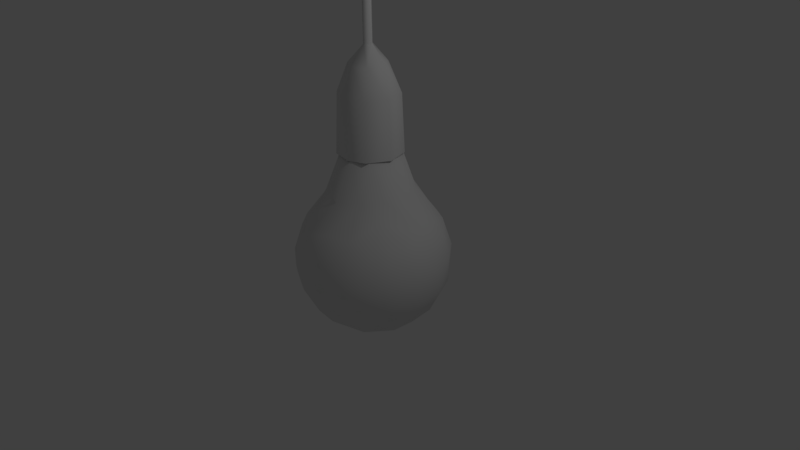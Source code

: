 # Source: LampSimple.blend  (saved by Blender 2.77.0; exported with 4.5.12 LTS)
import bpy
from mathutils import Matrix  # noqa: F401  (used for matrix-valued properties, if any)

bpy.ops.wm.read_factory_settings(use_empty=True)
scene = bpy.context.scene
scene.name = 'Scene'

# ---- collections
col_collection_1 = bpy.data.collections.new('Collection 1'); scene.collection.children.link(col_collection_1)

# ---- materials (node trees are filled in below, after node groups)
mat_lamp = bpy.data.materials.new('Lamp')
mat_lamp.alpha_threshold = 0.0
mat_lamp.use_transparent_shadow = False
mat_lamp.roughness = 0.5
mat_lamp.line_color = (0.0, 0.0, 0.0, 1.0)
mat_support = bpy.data.materials.new('Support')
mat_support.alpha_threshold = 0.0
mat_support.use_transparent_shadow = False
mat_support.roughness = 0.5
mat_cable = bpy.data.materials.new('Cable')
mat_cable.alpha_threshold = 0.0
mat_cable.use_transparent_shadow = False
mat_cable.roughness = 0.5

# ---- material node trees

# ---- world
world_world = bpy.data.worlds.new('World'); scene.world = world_world
world_world.color = (0.05088, 0.05088, 0.05088)
world_world.use_sun_shadow = False
world_world.sun_shadow_jitter_overblur = 0.0
world_world.cycles.sampling_method = 'MANUAL'

# ---- cameras
cam_camera = bpy.data.cameras.new('Camera')
cam_camera.clip_end = 100.0
cam_camera.lens = 35.0
cam_camera.sensor_width = 32.0
cam_camera.sensor_height = 18.0
cam_camera.ortho_scale = 7.314
cam_camera.dof.focus_distance = 0.0
cam_camera.dof.aperture_fstop = 128.0

# ---- lights
light_lamp = bpy.data.lights.new('Lamp', 'POINT')
light_lamp.transmission_factor = 0.0
light_lamp.cutoff_distance = 30.0
light_lamp.energy = 100.0
light_lamp.shadow_buffer_clip_start = 1.001
light_lamp.shadow_soft_size = 0.1
light_lamp.shadow_maximum_resolution = 0.006
light_lamp.use_absolute_resolution = True

# ---- meshes
me_cube = bpy.data.meshes.new('Cube')
me_cube.from_pydata([(-0.9808, 0.0, 0.1951), (-0.9239, 0.0, 0.3827), (-0.8315, 0.0, 0.5556), (-0.7071, 0.0, 0.7071), (-0.5556, 0.0, 0.9409), (-0.3827, 0.0, 1.433), (-0.1951, 0.0, 1.737), (-1.0, 0.0, 7.55e-08), (-0.9808, 0.0, -0.1951), (-0.9239, 0.0, -0.3827), (-0.8315, 0.0, -0.5556), (-0.7071, 0.0, -0.7071), (-0.5556, 0.0, -0.8315), (-0.3827, 0.0, -0.9239), (-0.1951, 0.0, -0.9808), (-0.9619, 0.1913, 0.1951), (-0.9061, 0.1802, 0.3827), (-0.8155, 0.1622, 0.5556), (-0.6935, 0.1379, 0.7071), (-0.5449, 0.1084, 0.9409), (-0.3753, 0.07466, 1.433), (-0.1913, 0.03806, 1.737), (-0.9808, 0.1951, 7.55e-08), (-0.9619, 0.1913, -0.1951), (-0.9061, 0.1802, -0.3827), (-0.8155, 0.1622, -0.5556), (-0.6935, 0.1379, -0.7071), (-0.5449, 0.1084, -0.8315), (-0.3753, 0.07466, -0.9239), (-0.1913, 0.03806, -0.9808), (-0.9061, 0.3753, 0.1951), (-0.8536, 0.3536, 0.3827), (-0.7682, 0.3182, 0.5556), (-0.6533, 0.2706, 0.7071), (-0.5133, 0.2126, 0.9409), (-0.3536, 0.1464, 1.433), (-0.1802, 0.07466, 1.737), (-0.9239, 0.3827, 7.55e-08), (-0.9061, 0.3753, -0.1951), (-0.8536, 0.3536, -0.3827), (-0.7682, 0.3182, -0.5556), (-0.6533, 0.2706, -0.7071), (-0.5133, 0.2126, -0.8315), (-0.3536, 0.1464, -0.9239), (-0.1802, 0.07466, -0.9808), (-0.8155, 0.5449, 0.1951), (-0.7682, 0.5133, 0.3827), (-0.6913, 0.4619, 0.5556), (-0.5879, 0.3928, 0.7071), (-0.4619, 0.3087, 0.9409), (-0.3182, 0.2126, 1.433), (-0.1622, 0.1084, 1.737), (-0.8315, 0.5556, 7.55e-08), (-0.8155, 0.5449, -0.1951), (-0.7682, 0.5133, -0.3827), (-0.6913, 0.4619, -0.5556), (-0.5879, 0.3928, -0.7071), (-0.4619, 0.3087, -0.8315), (-0.3182, 0.2126, -0.9239), (-0.1622, 0.1084, -0.9808), (-0.6935, 0.6935, 0.1951), (-0.6533, 0.6533, 0.3827), (-0.5879, 0.5879, 0.5556), (-0.5, 0.5, 0.7071), (-0.3928, 0.3928, 0.9409), (-0.2706, 0.2706, 1.433), (-0.1379, 0.1379, 1.737), (-0.7071, 0.7071, 7.55e-08), (-0.6935, 0.6935, -0.1951), (-0.6533, 0.6533, -0.3827), (-0.5879, 0.5879, -0.5556), (-0.5, 0.5, -0.7071), (-0.3928, 0.3928, -0.8315), (-0.2706, 0.2706, -0.9239), (-0.1379, 0.1379, -0.9808), (-0.5449, 0.8155, 0.1951), (-0.5133, 0.7682, 0.3827), (-0.4619, 0.6913, 0.5556), (-0.3928, 0.5879, 0.7071), (-0.3087, 0.4619, 0.9409), (-0.2126, 0.3182, 1.433), (-0.1084, 0.1622, 1.737), (-0.5556, 0.8315, 7.55e-08), (-0.5449, 0.8155, -0.1951), (-0.5133, 0.7682, -0.3827), (-0.4619, 0.6913, -0.5556), (-0.3928, 0.5879, -0.7071), (-0.3087, 0.4619, -0.8315), (-0.2126, 0.3182, -0.9239), (-0.1084, 0.1622, -0.9808), (-0.3753, 0.9061, 0.1951), (-0.3536, 0.8536, 0.3827), (-0.3182, 0.7682, 0.5556), (-0.2706, 0.6533, 0.7071), (-0.2126, 0.5133, 0.9409), (-0.1464, 0.3536, 1.433), (-0.07466, 0.1802, 1.737), (-0.3827, 0.9239, 7.55e-08), (-0.3753, 0.9061, -0.1951), (-0.3536, 0.8536, -0.3827), (-0.3182, 0.7682, -0.5556), (-0.2706, 0.6533, -0.7071), (-0.2126, 0.5133, -0.8315), (-0.1464, 0.3536, -0.9239), (-0.07466, 0.1802, -0.9808), (-0.1913, 0.9619, 0.1951), (-0.1802, 0.9061, 0.3827), (-0.1622, 0.8155, 0.5556), (-0.1379, 0.6935, 0.7071), (-0.1084, 0.5449, 0.9409), (-0.07466, 0.3753, 1.433), (-0.03806, 0.1913, 1.737), (-0.1951, 0.9808, 7.55e-08), (-0.1913, 0.9619, -0.1951), (-0.1802, 0.9061, -0.3827), (-0.1622, 0.8155, -0.5556), (-0.1379, 0.6935, -0.7071), (-0.1084, 0.5449, -0.8315), (-0.07466, 0.3753, -0.9239), (-0.03806, 0.1913, -0.9808), (3.937e-07, 0.9808, 0.1951), (2.745e-07, 0.9239, 0.3827), (3.341e-07, 0.8315, 0.5556), (3.192e-07, 0.7071, 0.7071), (3.117e-07, 0.5556, 0.9409), (3.192e-07, 0.3827, 1.433), (3.266e-07, 0.1951, 1.737), (3.788e-07, 1.0, 7.55e-08), (3.937e-07, 0.9808, -0.1951), (2.298e-07, 0.9239, -0.3827), (3.341e-07, 0.8315, -0.5556), (3.192e-07, 0.7071, -0.7071), (3.415e-07, 0.5556, -0.8315), (3.043e-07, 0.3827, -0.9239), (3.08e-07, 0.1951, -0.9808), (0.1913, 0.9619, 0.1951), (0.1802, 0.9061, 0.3827), (0.1622, 0.8155, 0.5556), (0.138, 0.6935, 0.7071), (0.1084, 0.5449, 0.9409), (0.07466, 0.3753, 1.433), (0.03806, 0.1913, 1.737), (0.1951, 0.9808, 7.55e-08), (0.1913, 0.9619, -0.1951), (0.1802, 0.9061, -0.3827), (0.1622, 0.8155, -0.5556), (0.138, 0.6935, -0.7071), (0.1084, 0.5449, -0.8315), (0.07466, 0.3753, -0.9239), (0.03806, 0.1913, -0.9808), (0.3753, 0.9061, 0.1951), (0.3536, 0.8536, 0.3827), (0.3182, 0.7682, 0.5556), (0.2706, 0.6533, 0.7071), (0.2126, 0.5133, 0.9409), (0.1464, 0.3536, 1.433), (0.07466, 0.1802, 1.737), (0.3827, 0.9239, 7.55e-08), (0.3753, 0.9061, -0.1951), (0.3536, 0.8536, -0.3827), (0.3182, 0.7682, -0.5556), (0.2706, 0.6533, -0.7071), (0.2126, 0.5133, -0.8315), (0.1464, 0.3536, -0.9239), (0.07466, 0.1802, -0.9808), (0.5449, 0.8155, 0.1951), (0.5133, 0.7682, 0.3827), (0.4619, 0.6913, 0.5556), (0.3928, 0.5879, 0.7071), (0.3087, 0.4619, 0.9409), (0.2126, 0.3182, 1.433), (0.1084, 0.1622, 1.737), (0.5556, 0.8315, 7.55e-08), (0.5449, 0.8155, -0.1951), (0.5133, 0.7682, -0.3827), (0.4619, 0.6913, -0.5556), (0.3928, 0.5879, -0.7071), (0.3087, 0.4619, -0.8315), (0.2126, 0.3182, -0.9239), (0.1084, 0.1622, -0.9808), (0.6935, 0.6935, 0.1951), (0.6533, 0.6533, 0.3827), (0.5879, 0.5879, 0.5556), (0.5, 0.5, 0.7071), (0.3928, 0.3928, 0.9409), (0.2706, 0.2706, 1.433), (0.138, 0.1379, 1.737), (0.7071, 0.7071, 7.55e-08), (0.6935, 0.6935, -0.1951), (0.6533, 0.6533, -0.3827), (0.5879, 0.5879, -0.5556), (0.5, 0.5, -0.7071), (0.3928, 0.3928, -0.8315), (0.2706, 0.2706, -0.9239), (0.138, 0.1379, -0.9808), (0.8155, 0.5449, 0.1951), (0.7682, 0.5133, 0.3827), (0.6913, 0.4619, 0.5556), (0.5879, 0.3928, 0.7071), (0.4619, 0.3087, 0.9409), (0.3182, 0.2126, 1.433), (0.1622, 0.1084, 1.737), (0.8315, 0.5556, 7.55e-08), (0.8155, 0.5449, -0.1951), (0.7682, 0.5133, -0.3827), (0.6913, 0.4619, -0.5556), (0.5879, 0.3928, -0.7071), (0.4619, 0.3087, -0.8315), (0.3182, 0.2126, -0.9239), (0.1622, 0.1084, -0.9808), (0.9061, 0.3753, 0.1951), (0.8536, 0.3536, 0.3827), (0.7682, 0.3182, 0.5556), (0.6533, 0.2706, 0.7071), (0.5133, 0.2126, 0.9409), (0.3536, 0.1464, 1.433), (0.1802, 0.07466, 1.737), (0.9239, 0.3827, 7.55e-08), (0.9061, 0.3753, -0.1951), (0.8536, 0.3536, -0.3827), (0.7682, 0.3182, -0.5556), (0.6533, 0.2706, -0.7071), (0.5133, 0.2126, -0.8315), (0.3536, 0.1464, -0.9239), (0.1802, 0.07466, -0.9808), (0.9619, 0.1913, 0.1951), (0.9061, 0.1802, 0.3827), (0.8155, 0.1622, 0.5556), (0.6935, 0.1379, 0.7071), (0.5449, 0.1084, 0.9409), (0.3753, 0.07466, 1.433), (0.1913, 0.03806, 1.737), (0.9808, 0.1951, 7.55e-08), (0.9619, 0.1913, -0.1951), (0.9061, 0.1802, -0.3827), (0.8155, 0.1622, -0.5556), (0.6935, 0.1379, -0.7071), (0.5449, 0.1084, -0.8315), (0.3753, 0.07466, -0.9239), (0.1913, 0.03806, -0.9808), (0.9808, -8.544e-08, 0.1951), (0.9239, 6.357e-08, 0.3827), (0.8315, -8.544e-08, 0.5556), (0.7071, -2.584e-08, 0.7071), (0.5556, 2.632e-08, 0.9409), (0.3827, 4.122e-08, 1.433), (0.1951, -7.212e-09, 1.737), (1.0, -1.003e-07, 7.55e-08), (0.9808, -8.544e-08, -0.1951), (0.9239, 6.357e-08, -0.3827), (0.8315, -8.544e-08, -0.5556), (0.7071, -2.584e-08, -0.7071), (0.5556, -1.094e-08, -0.8315), (0.3827, 3.964e-09, -0.9239), (0.1951, 3.964e-09, -0.9808), (0.9619, -0.1913, 0.1951), (0.9061, -0.1802, 0.3827), (0.8155, -0.1622, 0.5556), (0.6935, -0.1379, 0.7071), (0.5449, -0.1084, 0.9409), (0.3753, -0.07466, 1.433), (0.1913, -0.03806, 1.737), (0.9808, -0.1951, 7.55e-08), (0.9619, -0.1913, -0.1951), (0.9061, -0.1802, -0.3827), (0.8155, -0.1622, -0.5556), (0.6935, -0.1379, -0.7071), (0.5449, -0.1084, -0.8315), (0.3753, -0.07466, -0.9239), (0.1913, -0.03806, -0.9808), (0.9061, -0.3753, 0.1951), (0.8536, -0.3536, 0.3827), (0.7682, -0.3182, 0.5556), (0.6533, -0.2706, 0.7071), (0.5133, -0.2126, 0.9409), (0.3536, -0.1464, 1.433), (0.1802, -0.07466, 1.737), (0.9239, -0.3827, 7.55e-08), (0.9061, -0.3753, -0.1951), (0.8536, -0.3536, -0.3827), (0.7682, -0.3182, -0.5556), (0.6533, -0.2706, -0.7071), (0.5133, -0.2126, -0.8315), (0.3536, -0.1464, -0.9239), (0.1802, -0.07466, -0.9808), (3.258e-07, 0.0, -1.0), (0.8155, -0.5449, 0.1951), (0.7682, -0.5133, 0.3827), (0.6913, -0.4619, 0.5556), (0.5879, -0.3928, 0.7071), (0.4619, -0.3087, 0.9409), (0.3182, -0.2126, 1.433), (0.1622, -0.1084, 1.737), (0.8315, -0.5556, 7.55e-08), (0.8155, -0.5449, -0.1951), (0.7682, -0.5133, -0.3827), (0.6913, -0.4619, -0.5556), (0.5879, -0.3928, -0.7071), (0.4619, -0.3087, -0.8315), (0.3182, -0.2126, -0.9239), (0.1622, -0.1084, -0.9808), (0.6935, -0.6935, 0.1951), (0.6533, -0.6533, 0.3827), (0.5879, -0.5879, 0.5556), (0.5, -0.5, 0.7071), (0.3928, -0.3928, 0.9409), (0.2706, -0.2706, 1.433), (0.138, -0.1379, 1.737), (0.7071, -0.7071, 7.55e-08), (0.6935, -0.6935, -0.1951), (0.6533, -0.6533, -0.3827), (0.5879, -0.5879, -0.5556), (0.5, -0.5, -0.7071), (0.3928, -0.3928, -0.8315), (0.2706, -0.2706, -0.9239), (0.1379, -0.1379, -0.9808), (0.5449, -0.8155, 0.1951), (0.5133, -0.7682, 0.3827), (0.4619, -0.6913, 0.5556), (0.3928, -0.5879, 0.7071), (0.3087, -0.4619, 0.9409), (0.2126, -0.3182, 1.433), (0.1084, -0.1622, 1.737), (0.5556, -0.8315, 7.55e-08), (0.5449, -0.8155, -0.1951), (0.5133, -0.7682, -0.3827), (0.4619, -0.6913, -0.5556), (0.3928, -0.5879, -0.7071), (0.3087, -0.4619, -0.8315), (0.2126, -0.3182, -0.9239), (0.1084, -0.1622, -0.9808), (0.3753, -0.9061, 0.1951), (0.3536, -0.8536, 0.3827), (0.3182, -0.7682, 0.5556), (0.2706, -0.6533, 0.7071), (0.2126, -0.5133, 0.9409), (0.1464, -0.3536, 1.433), (0.07466, -0.1802, 1.737), (0.3827, -0.9239, 7.55e-08), (0.3753, -0.9061, -0.1951), (0.3536, -0.8536, -0.3827), (0.3182, -0.7682, -0.5556), (0.2706, -0.6533, -0.7071), (0.2126, -0.5133, -0.8315), (0.1464, -0.3536, -0.9239), (0.07466, -0.1802, -0.9808), (0.1913, -0.9619, 0.1951), (0.1802, -0.9061, 0.3827), (0.1622, -0.8155, 0.5556), (0.1379, -0.6935, 0.7071), (0.1084, -0.5449, 0.9409), (0.07466, -0.3753, 1.433), (0.03806, -0.1913, 1.737), (0.1951, -0.9808, 7.55e-08), (0.1913, -0.9619, -0.1951), (0.1802, -0.9061, -0.3827), (0.1622, -0.8155, -0.5556), (0.1379, -0.6935, -0.7071), (0.1084, -0.5449, -0.8315), (0.07466, -0.3753, -0.9239), (0.03806, -0.1913, -0.9808), (9.567e-08, -0.9808, 0.1951), (3.192e-07, -0.9239, 0.3827), (1.404e-07, -0.8315, 0.5556), (1.851e-07, -0.7071, 0.7071), (2.819e-07, -0.5556, 0.9409), (2.819e-07, -0.3827, 1.433), (3.117e-07, -0.1951, 1.737), (1.404e-07, -1.0, 7.55e-08), (9.567e-08, -0.9808, -0.1951), (3.192e-07, -0.9239, -0.3827), (1.404e-07, -0.8315, -0.5556), (1.851e-07, -0.7071, -0.7071), (2.596e-07, -0.5556, -0.8315), (2.521e-07, -0.3827, -0.9239), (3.155e-07, -0.1951, -0.9808), (-0.1913, -0.9619, 0.1951), (-0.1802, -0.9061, 0.3827), (-0.1622, -0.8155, 0.5556), (-0.1379, -0.6935, 0.7071), (-0.1084, -0.5449, 0.9409), (-0.07466, -0.3753, 1.433), (-0.03806, -0.1913, 1.737), (-0.1951, -0.9808, 7.55e-08), (-0.1913, -0.9619, -0.1951), (-0.1802, -0.9061, -0.3827), (-0.1622, -0.8155, -0.5556), (-0.1379, -0.6935, -0.7071), (-0.1084, -0.5449, -0.8315), (-0.07466, -0.3753, -0.9239), (-0.03806, -0.1913, -0.9808), (-0.3753, -0.9061, 0.1951), (-0.3536, -0.8536, 0.3827), (-0.3182, -0.7682, 0.5556), (-0.2706, -0.6533, 0.7071), (-0.2126, -0.5133, 0.9409), (-0.1464, -0.3536, 1.433), (-0.07466, -0.1802, 1.737), (-0.3827, -0.9239, 7.55e-08), (-0.3753, -0.9061, -0.1951), (-0.3536, -0.8536, -0.3827), (-0.3182, -0.7682, -0.5556), (-0.2706, -0.6533, -0.7071), (-0.2126, -0.5133, -0.8315), (-0.1464, -0.3536, -0.9239), (-0.07466, -0.1802, -0.9808), (-0.5449, -0.8155, 0.1951), (-0.5133, -0.7682, 0.3827), (-0.4619, -0.6913, 0.5556), (-0.3928, -0.5879, 0.7071), (-0.3087, -0.4619, 0.9409), (-0.2126, -0.3182, 1.433), (-0.1084, -0.1622, 1.737), (1.448e-07, -2.709e-07, 1.737), (-0.5556, -0.8315, 7.55e-08), (-0.5449, -0.8155, -0.1951), (-0.5133, -0.7682, -0.3827), (-0.4619, -0.6913, -0.5556), (-0.3928, -0.5879, -0.7071), (-0.3087, -0.4619, -0.8315), (-0.2126, -0.3182, -0.9239), (-0.1084, -0.1622, -0.9808), (-0.6935, -0.6935, 0.1951), (-0.6533, -0.6533, 0.3827), (-0.5879, -0.5879, 0.5556), (-0.5, -0.5, 0.7071), (-0.3928, -0.3928, 0.9409), (-0.2706, -0.2706, 1.433), (-0.1379, -0.1379, 1.737), (-0.7071, -0.7071, 7.55e-08), (-0.6935, -0.6935, -0.1951), (-0.6533, -0.6533, -0.3827), (-0.5879, -0.5879, -0.5556), (-0.5, -0.5, -0.7071), (-0.3928, -0.3928, -0.8315), (-0.2706, -0.2706, -0.9239), (-0.1379, -0.1379, -0.9808), (-0.8155, -0.5449, 0.1951), (-0.7682, -0.5133, 0.3827), (-0.6913, -0.4619, 0.5556), (-0.5879, -0.3928, 0.7071), (-0.4619, -0.3087, 0.9409), (-0.3182, -0.2126, 1.433), (-0.1622, -0.1084, 1.737), (-0.8315, -0.5556, 7.55e-08), (-0.8155, -0.5449, -0.1951), (-0.7682, -0.5133, -0.3827), (-0.6913, -0.4619, -0.5556), (-0.5879, -0.3928, -0.7071), (-0.4619, -0.3087, -0.8315), (-0.3182, -0.2126, -0.9239), (-0.1622, -0.1084, -0.9808), (-0.9061, -0.3753, 0.1951), (-0.8536, -0.3536, 0.3827), (-0.7682, -0.3182, 0.5556), (-0.6533, -0.2706, 0.7071), (-0.5133, -0.2126, 0.9409), (-0.3536, -0.1464, 1.433), (-0.1802, -0.07466, 1.737), (-0.9239, -0.3827, 7.55e-08), (-0.9061, -0.3753, -0.1951), (-0.8536, -0.3536, -0.3827), (-0.7682, -0.3182, -0.5556), (-0.6533, -0.2706, -0.7071), (-0.5133, -0.2126, -0.8315), (-0.3536, -0.1464, -0.9239), (-0.1802, -0.07466, -0.9808), (-0.9619, -0.1913, 0.1951), (-0.9061, -0.1802, 0.3827), (-0.8155, -0.1622, 0.5556), (-0.6935, -0.1379, 0.7071), (-0.5449, -0.1084, 0.9409), (-0.3753, -0.07466, 1.433), (-0.1913, -0.03806, 1.737), (-0.9808, -0.1951, 7.55e-08), (-0.9619, -0.1913, -0.1951), (-0.9061, -0.1802, -0.3827), (-0.8155, -0.1622, -0.5556), (-0.6935, -0.1379, -0.7071), (-0.5449, -0.1084, -0.8315), (-0.3753, -0.07466, -0.9239), (-0.1913, -0.03806, -0.9808), (-0.407, -5.484e-09, 1.423), (-0.3792, -4.317e-08, 2.164), (-0.3992, 0.0794, 1.423), (-0.372, 0.07399, 2.164), (-0.376, 0.1558, 1.423), (-0.3504, 0.1451, 2.164), (-0.3384, 0.2261, 1.423), (-0.3153, 0.2107, 2.164), (-0.2878, 0.2878, 1.423), (-0.2682, 0.2682, 2.164), (-0.2261, 0.3384, 1.423), (-0.2107, 0.3153, 2.164), (-0.1558, 0.376, 1.423), (-0.1451, 0.3504, 2.164), (-0.0794, 0.3992, 1.423), (-0.07399, 0.372, 2.164), (3.212e-07, 0.407, 1.423), (3.445e-07, 0.3792, 2.164), (0.0794, 0.3992, 1.423), (0.07399, 0.372, 2.164), (0.1558, 0.376, 1.423), (0.1451, 0.3504, 2.164), (0.2261, 0.3384, 1.423), (0.2107, 0.3153, 2.164), (0.2878, 0.2878, 1.423), (0.2682, 0.2682, 2.164), (0.3384, 0.2261, 1.423), (0.3153, 0.2107, 2.164), (0.376, 0.1558, 1.423), (0.3504, 0.1451, 2.164), (0.3992, 0.0794, 1.423), (0.372, 0.07399, 2.164), (0.407, 3.835e-08, 1.423), (0.3792, -5.719e-08, 2.164), (0.3992, -0.0794, 1.423), (0.372, -0.07399, 2.164), (0.376, -0.1558, 1.423), (0.3504, -0.1451, 2.164), (0.3384, -0.2261, 1.423), (0.3153, -0.2107, 2.164), (0.2878, -0.2878, 1.423), (0.2682, -0.2682, 2.164), (0.2261, -0.3384, 1.423), (0.2107, -0.3153, 2.164), (0.1558, -0.376, 1.423), (0.1451, -0.3504, 2.164), (0.0794, -0.3992, 1.423), (0.07399, -0.372, 2.164), (2.816e-07, -0.407, 1.423), (3.156e-07, -0.3792, 2.164), (-0.0794, -0.3992, 1.423), (-0.07399, -0.372, 2.164), (-0.1558, -0.376, 1.423), (-0.1451, -0.3504, 2.164), (-0.2261, -0.3384, 1.423), (-0.2107, -0.3153, 2.164), (-0.2878, -0.2878, 1.423), (-0.2682, -0.2682, 2.164), (-0.3384, -0.2261, 1.423), (-0.3153, -0.2107, 2.164), (-0.376, -0.1558, 1.423), (-0.3504, -0.1451, 2.164), (-0.3992, -0.0794, 1.423), (-0.372, -0.07399, 2.164), (-0.2412, -1.272e-08, 2.511), (-0.2366, 0.04706, 2.511), (-0.2229, 0.09232, 2.511), (-0.2006, 0.134, 2.511), (-0.1706, 0.1706, 2.511), (-0.134, 0.2006, 2.511), (-0.09232, 0.2229, 2.511), (-0.04706, 0.2366, 2.511), (3.303e-07, 0.2412, 2.511), (0.04706, 0.2366, 2.511), (0.09232, 0.2229, 2.511), (0.134, 0.2006, 2.511), (0.1706, 0.1706, 2.511), (0.2006, 0.134, 2.511), (0.2229, 0.09232, 2.511), (0.2366, 0.04706, 2.511), (0.2412, -2.164e-08, 2.511), (0.2366, -0.04706, 2.511), (0.2229, -0.09232, 2.511), (0.2006, -0.134, 2.511), (0.1706, -0.1706, 2.511), (0.134, -0.2006, 2.511), (0.09232, -0.2229, 2.511), (0.04706, -0.2366, 2.511), (3.119e-07, -0.2412, 2.511), (-0.04706, -0.2366, 2.511), (-0.09232, -0.2229, 2.511), (-0.134, -0.2006, 2.511), (-0.1706, -0.1706, 2.511), (-0.2006, -0.134, 2.511), (-0.2229, -0.09232, 2.511), (-0.2366, -0.04706, 2.511), (-0.06003, 3.514e-08, 2.744), (-0.05888, 0.01171, 2.744), (-0.05546, 0.02297, 2.744), (-0.04991, 0.03335, 2.744), (-0.04245, 0.04245, 2.744), (-0.03335, 0.04991, 2.744), (-0.02297, 0.05546, 2.744), (-0.01171, 0.05888, 2.744), (3.173e-07, 0.06003, 2.744), (0.01171, 0.05888, 2.744), (0.02297, 0.05546, 2.744), (0.03335, 0.04991, 2.744), (0.04245, 0.04245, 2.744), (0.04991, 0.03335, 2.744), (0.05546, 0.02297, 2.744), (0.05888, 0.01171, 2.744), (0.06003, 3.292e-08, 2.744), (0.05888, -0.01171, 2.744), (0.05546, -0.02297, 2.744), (0.04991, -0.03335, 2.744), (0.04245, -0.04245, 2.744), (0.03335, -0.04991, 2.744), (0.02297, -0.05546, 2.744), (0.01171, -0.05888, 2.744), (3.127e-07, -0.06003, 2.744), (-0.01171, -0.05888, 2.744), (-0.02297, -0.05546, 2.744), (-0.03335, -0.04991, 2.744), (-0.04245, -0.04245, 2.744), (-0.04991, -0.03335, 2.744), (-0.05546, -0.02297, 2.744), (-0.05888, -0.01171, 2.744), (-0.06003, 3.514e-08, 17.63), (-0.05888, 0.01171, 17.63), (-0.05546, 0.02297, 17.63), (-0.04991, 0.03335, 17.63), (-0.04245, 0.04245, 17.63), (-0.03335, 0.04991, 17.63), (-0.02297, 0.05546, 17.63), (-0.01171, 0.05888, 17.63), (3.173e-07, 0.06003, 17.63), (0.01171, 0.05888, 17.63), (0.02297, 0.05546, 17.63), (0.03335, 0.04991, 17.63), (0.04245, 0.04245, 17.63), (0.04991, 0.03335, 17.63), (0.05546, 0.02297, 17.63), (0.05888, 0.01171, 17.63), (0.06003, 3.292e-08, 17.63), (0.05888, -0.01171, 17.63), (0.05546, -0.02297, 17.63), (0.04991, -0.03335, 17.63), (0.04245, -0.04245, 17.63), (0.03335, -0.04991, 17.63), (0.02297, -0.05546, 17.63), (0.01171, -0.05888, 17.63), (3.127e-07, -0.06003, 17.63), (-0.01171, -0.05888, 17.63), (-0.02297, -0.05546, 17.63), (-0.03335, -0.04991, 17.63), (-0.04245, -0.04245, 17.63), (-0.04991, -0.03335, 17.63), (-0.05546, -0.02297, 17.63), (-0.05888, -0.01171, 17.63)], [], [(10, 9, 24, 25), (3, 4, 19, 18), (285, 14, 29), (11, 10, 25, 26), (2, 3, 18, 17), (14, 13, 28, 29), (4, 5, 20, 19), (9, 8, 23, 24), (5, 6, 21, 20), (8, 7, 22, 23), (6, 413, 21), (7, 0, 15, 22), (12, 11, 26, 27), (0, 1, 16, 15), (13, 12, 27, 28), (1, 2, 17, 16), (28, 27, 42, 43), (16, 17, 32, 31), (29, 28, 43, 44), (17, 18, 33, 32), (26, 25, 40, 41), (285, 29, 44), (18, 19, 34, 33), (25, 24, 39, 40), (19, 20, 35, 34), (24, 23, 38, 39), (20, 21, 36, 35), (23, 22, 37, 38), (21, 413, 36), (22, 15, 30, 37), (27, 26, 41, 42), (15, 16, 31, 30), (39, 38, 53, 54), (35, 36, 51, 50), (38, 37, 52, 53), (36, 413, 51), (37, 30, 45, 52), (42, 41, 56, 57), (30, 31, 46, 45), (43, 42, 57, 58), (31, 32, 47, 46), (44, 43, 58, 59), (32, 33, 48, 47), (41, 40, 55, 56), (285, 44, 59), (33, 34, 49, 48), (40, 39, 54, 55), (34, 35, 50, 49), (46, 47, 62, 61), (59, 58, 73, 74), (47, 48, 63, 62), (56, 55, 70, 71), (285, 59, 74), (48, 49, 64, 63), (55, 54, 69, 70), (49, 50, 65, 64), (54, 53, 68, 69), (50, 51, 66, 65), (53, 52, 67, 68), (51, 413, 66), (52, 45, 60, 67), (57, 56, 71, 72), (45, 46, 61, 60), (58, 57, 72, 73), (65, 66, 81, 80), (68, 67, 82, 83), (66, 413, 81), (67, 60, 75, 82), (72, 71, 86, 87), (60, 61, 76, 75), (73, 72, 87, 88), (61, 62, 77, 76), (74, 73, 88, 89), (62, 63, 78, 77), (71, 70, 85, 86), (285, 74, 89), (63, 64, 79, 78), (70, 69, 84, 85), (64, 65, 80, 79), (69, 68, 83, 84), (89, 88, 103, 104), (77, 78, 93, 92), (86, 85, 100, 101), (285, 89, 104), (78, 79, 94, 93), (85, 84, 99, 100), (79, 80, 95, 94), (84, 83, 98, 99), (80, 81, 96, 95), (83, 82, 97, 98), (81, 413, 96), (82, 75, 90, 97), (87, 86, 101, 102), (75, 76, 91, 90), (88, 87, 102, 103), (76, 77, 92, 91), (96, 413, 111), (97, 90, 105, 112), (102, 101, 116, 117), (90, 91, 106, 105), (103, 102, 117, 118), (91, 92, 107, 106), (104, 103, 118, 119), (92, 93, 108, 107), (101, 100, 115, 116), (285, 104, 119), (93, 94, 109, 108), (100, 99, 114, 115), (94, 95, 110, 109), (99, 98, 113, 114), (95, 96, 111, 110), (98, 97, 112, 113), (116, 115, 130, 131), (285, 119, 134), (108, 109, 124, 123), (115, 114, 129, 130), (109, 110, 125, 124), (114, 113, 128, 129), (110, 111, 126, 125), (113, 112, 127, 128), (111, 413, 126), (112, 105, 120, 127), (117, 116, 131, 132), (105, 106, 121, 120), (118, 117, 132, 133), (106, 107, 122, 121), (119, 118, 133, 134), (107, 108, 123, 122), (127, 120, 135, 142), (132, 131, 146, 147), (120, 121, 136, 135), (133, 132, 147, 148), (121, 122, 137, 136), (134, 133, 148, 149), (122, 123, 138, 137), (131, 130, 145, 146), (285, 134, 149), (123, 124, 139, 138), (130, 129, 144, 145), (124, 125, 140, 139), (129, 128, 143, 144), (125, 126, 141, 140), (128, 127, 142, 143), (126, 413, 141), (138, 139, 154, 153), (145, 144, 159, 160), (139, 140, 155, 154), (144, 143, 158, 159), (140, 141, 156, 155), (143, 142, 157, 158), (141, 413, 156), (142, 135, 150, 157), (147, 146, 161, 162), (135, 136, 151, 150), (148, 147, 162, 163), (136, 137, 152, 151), (149, 148, 163, 164), (137, 138, 153, 152), (146, 145, 160, 161), (285, 149, 164), (162, 161, 176, 177), (150, 151, 166, 165), (163, 162, 177, 178), (151, 152, 167, 166), (164, 163, 178, 179), (152, 153, 168, 167), (161, 160, 175, 176), (285, 164, 179), (153, 154, 169, 168), (160, 159, 174, 175), (154, 155, 170, 169), (159, 158, 173, 174), (155, 156, 171, 170), (158, 157, 172, 173), (156, 413, 171), (157, 150, 165, 172), (175, 174, 189, 190), (169, 170, 185, 184), (174, 173, 188, 189), (170, 171, 186, 185), (173, 172, 187, 188), (171, 413, 186), (172, 165, 180, 187), (177, 176, 191, 192), (165, 166, 181, 180), (178, 177, 192, 193), (166, 167, 182, 181), (179, 178, 193, 194), (167, 168, 183, 182), (176, 175, 190, 191), (285, 179, 194), (168, 169, 184, 183), (180, 181, 196, 195), (193, 192, 207, 208), (181, 182, 197, 196), (194, 193, 208, 209), (182, 183, 198, 197), (191, 190, 205, 206), (285, 194, 209), (183, 184, 199, 198), (190, 189, 204, 205), (184, 185, 200, 199), (189, 188, 203, 204), (185, 186, 201, 200), (188, 187, 202, 203), (186, 413, 201), (187, 180, 195, 202), (192, 191, 206, 207), (199, 200, 215, 214), (204, 203, 218, 219), (200, 201, 216, 215), (203, 202, 217, 218), (201, 413, 216), (202, 195, 210, 217), (207, 206, 221, 222), (195, 196, 211, 210), (208, 207, 222, 223), (196, 197, 212, 211), (209, 208, 223, 224), (197, 198, 213, 212), (206, 205, 220, 221), (285, 209, 224), (198, 199, 214, 213), (205, 204, 219, 220), (223, 222, 237, 238), (211, 212, 227, 226), (224, 223, 238, 239), (212, 213, 228, 227), (221, 220, 235, 236), (285, 224, 239), (213, 214, 229, 228), (220, 219, 234, 235), (214, 215, 230, 229), (219, 218, 233, 234), (215, 216, 231, 230), (218, 217, 232, 233), (216, 413, 231), (217, 210, 225, 232), (222, 221, 236, 237), (210, 211, 226, 225), (230, 231, 246, 245), (233, 232, 247, 248), (231, 413, 246), (232, 225, 240, 247), (237, 236, 251, 252), (225, 226, 241, 240), (238, 237, 252, 253), (226, 227, 242, 241), (239, 238, 253, 254), (227, 228, 243, 242), (236, 235, 250, 251), (285, 239, 254), (228, 229, 244, 243), (235, 234, 249, 250), (229, 230, 245, 244), (234, 233, 248, 249), (254, 253, 268, 269), (242, 243, 258, 257), (251, 250, 265, 266), (285, 254, 269), (243, 244, 259, 258), (250, 249, 264, 265), (244, 245, 260, 259), (249, 248, 263, 264), (245, 246, 261, 260), (248, 247, 262, 263), (246, 413, 261), (247, 240, 255, 262), (252, 251, 266, 267), (240, 241, 256, 255), (253, 252, 267, 268), (241, 242, 257, 256), (263, 262, 277, 278), (261, 413, 276), (262, 255, 270, 277), (267, 266, 281, 282), (255, 256, 271, 270), (268, 267, 282, 283), (256, 257, 272, 271), (269, 268, 283, 284), (257, 258, 273, 272), (266, 265, 280, 281), (285, 269, 284), (258, 259, 274, 273), (265, 264, 279, 280), (259, 260, 275, 274), (264, 263, 278, 279), (260, 261, 276, 275), (272, 273, 289, 288), (281, 280, 296, 297), (285, 284, 300), (273, 274, 290, 289), (280, 279, 295, 296), (274, 275, 291, 290), (279, 278, 294, 295), (275, 276, 292, 291), (278, 277, 293, 294), (276, 413, 292), (277, 270, 286, 293), (282, 281, 297, 298), (270, 271, 287, 286), (283, 282, 298, 299), (271, 272, 288, 287), (284, 283, 299, 300), (292, 413, 307), (293, 286, 301, 308), (298, 297, 312, 313), (286, 287, 302, 301), (299, 298, 313, 314), (287, 288, 303, 302), (300, 299, 314, 315), (288, 289, 304, 303), (297, 296, 311, 312), (285, 300, 315), (289, 290, 305, 304), (296, 295, 310, 311), (290, 291, 306, 305), (295, 294, 309, 310), (291, 292, 307, 306), (294, 293, 308, 309), (312, 311, 326, 327), (285, 315, 330), (304, 305, 320, 319), (311, 310, 325, 326), (305, 306, 321, 320), (310, 309, 324, 325), (306, 307, 322, 321), (309, 308, 323, 324), (307, 413, 322), (308, 301, 316, 323), (313, 312, 327, 328), (301, 302, 317, 316), (314, 313, 328, 329), (302, 303, 318, 317), (315, 314, 329, 330), (303, 304, 319, 318), (323, 316, 331, 338), (328, 327, 342, 343), (316, 317, 332, 331), (329, 328, 343, 344), (317, 318, 333, 332), (330, 329, 344, 345), (318, 319, 334, 333), (327, 326, 341, 342), (285, 330, 345), (319, 320, 335, 334), (326, 325, 340, 341), (320, 321, 336, 335), (325, 324, 339, 340), (321, 322, 337, 336), (324, 323, 338, 339), (322, 413, 337), (334, 335, 350, 349), (341, 340, 355, 356), (335, 336, 351, 350), (340, 339, 354, 355), (336, 337, 352, 351), (339, 338, 353, 354), (337, 413, 352), (338, 331, 346, 353), (343, 342, 357, 358), (331, 332, 347, 346), (344, 343, 358, 359), (332, 333, 348, 347), (345, 344, 359, 360), (333, 334, 349, 348), (342, 341, 356, 357), (285, 345, 360), (358, 357, 372, 373), (346, 347, 362, 361), (359, 358, 373, 374), (347, 348, 363, 362), (360, 359, 374, 375), (348, 349, 364, 363), (357, 356, 371, 372), (285, 360, 375), (349, 350, 365, 364), (356, 355, 370, 371), (350, 351, 366, 365), (355, 354, 369, 370), (351, 352, 367, 366), (354, 353, 368, 369), (352, 413, 367), (353, 346, 361, 368), (365, 366, 381, 380), (370, 369, 384, 385), (366, 367, 382, 381), (369, 368, 383, 384), (367, 413, 382), (368, 361, 376, 383), (373, 372, 387, 388), (361, 362, 377, 376), (374, 373, 388, 389), (362, 363, 378, 377), (375, 374, 389, 390), (363, 364, 379, 378), (372, 371, 386, 387), (285, 375, 390), (364, 365, 380, 379), (371, 370, 385, 386), (389, 388, 403, 404), (377, 378, 393, 392), (390, 389, 404, 405), (378, 379, 394, 393), (387, 386, 401, 402), (285, 390, 405), (379, 380, 395, 394), (386, 385, 400, 401), (380, 381, 396, 395), (385, 384, 399, 400), (381, 382, 397, 396), (384, 383, 398, 399), (382, 413, 397), (383, 376, 391, 398), (388, 387, 402, 403), (376, 377, 392, 391), (400, 399, 415, 416), (396, 397, 412, 411), (399, 398, 414, 415), (397, 413, 412), (398, 391, 406, 414), (403, 402, 418, 419), (391, 392, 407, 406), (404, 403, 419, 420), (392, 393, 408, 407), (405, 404, 420, 421), (393, 394, 409, 408), (402, 401, 417, 418), (285, 405, 421), (394, 395, 410, 409), (401, 400, 416, 417), (395, 396, 411, 410), (407, 408, 424, 423), (421, 420, 435, 436), (408, 409, 425, 424), (418, 417, 432, 433), (285, 421, 436), (409, 410, 426, 425), (417, 416, 431, 432), (410, 411, 427, 426), (416, 415, 430, 431), (411, 412, 428, 427), (415, 414, 429, 430), (412, 413, 428), (414, 406, 422, 429), (419, 418, 433, 434), (406, 407, 423, 422), (420, 419, 434, 435), (427, 428, 443, 442), (430, 429, 444, 445), (428, 413, 443), (429, 422, 437, 444), (434, 433, 448, 449), (422, 423, 438, 437), (435, 434, 449, 450), (423, 424, 439, 438), (436, 435, 450, 451), (424, 425, 440, 439), (433, 432, 447, 448), (285, 436, 451), (425, 426, 441, 440), (432, 431, 446, 447), (426, 427, 442, 441), (431, 430, 445, 446), (451, 450, 465, 466), (439, 440, 455, 454), (448, 447, 462, 463), (285, 451, 466), (440, 441, 456, 455), (447, 446, 461, 462), (441, 442, 457, 456), (446, 445, 460, 461), (442, 443, 458, 457), (445, 444, 459, 460), (443, 413, 458), (444, 437, 452, 459), (449, 448, 463, 464), (437, 438, 453, 452), (450, 449, 464, 465), (438, 439, 454, 453), (460, 459, 474, 475), (458, 413, 473), (459, 452, 467, 474), (464, 463, 478, 479), (452, 453, 468, 467), (465, 464, 479, 480), (453, 454, 469, 468), (466, 465, 480, 481), (454, 455, 470, 469), (463, 462, 477, 478), (285, 466, 481), (455, 456, 471, 470), (462, 461, 476, 477), (456, 457, 472, 471), (461, 460, 475, 476), (457, 458, 473, 472), (469, 470, 3, 2), (478, 477, 10, 11), (285, 481, 14), (470, 471, 4, 3), (477, 476, 9, 10), (471, 472, 5, 4), (476, 475, 8, 9), (472, 473, 6, 5), (475, 474, 7, 8), (473, 413, 6), (474, 467, 0, 7), (479, 478, 11, 12), (467, 468, 1, 0), (480, 479, 12, 13), (468, 469, 2, 1), (481, 480, 13, 14), (482, 483, 485, 484), (484, 485, 487, 486), (486, 487, 489, 488), (488, 489, 491, 490), (490, 491, 493, 492), (492, 493, 495, 494), (494, 495, 497, 496), (496, 497, 499, 498), (498, 499, 501, 500), (500, 501, 503, 502), (502, 503, 505, 504), (504, 505, 507, 506), (506, 507, 509, 508), (508, 509, 511, 510), (510, 511, 513, 512), (512, 513, 515, 514), (514, 515, 517, 516), (516, 517, 519, 518), (518, 519, 521, 520), (520, 521, 523, 522), (522, 523, 525, 524), (524, 525, 527, 526), (526, 527, 529, 528), (528, 529, 531, 530), (530, 531, 533, 532), (532, 533, 535, 534), (534, 535, 537, 536), (536, 537, 539, 538), (538, 539, 541, 540), (540, 541, 543, 542), (542, 543, 545, 544), (544, 545, 483, 482), (495, 493, 551, 552), (513, 511, 560, 561), (531, 529, 569, 570), (523, 521, 565, 566), (487, 485, 547, 548), (505, 503, 556, 557), (541, 539, 574, 575), (497, 495, 552, 553), (515, 513, 561, 562), (533, 531, 570, 571), (489, 487, 548, 549), (507, 505, 557, 558), (525, 523, 566, 567), (543, 541, 575, 576), (499, 497, 553, 554), (517, 515, 562, 563), (535, 533, 571, 572), (545, 543, 576, 577), (491, 489, 549, 550), (509, 507, 558, 559), (527, 525, 567, 568), (519, 517, 563, 564), (501, 499, 554, 555), (537, 535, 572, 573), (483, 545, 577, 546), (493, 491, 550, 551), (511, 509, 559, 560), (529, 527, 568, 569), (485, 483, 546, 547), (503, 501, 555, 556), (521, 519, 564, 565), (539, 537, 573, 574), (576, 575, 607, 608), (563, 562, 594, 595), (550, 549, 581, 582), (577, 576, 608, 609), (564, 563, 595, 596), (551, 550, 582, 583), (546, 577, 609, 578), (565, 564, 596, 597), (552, 551, 583, 584), (566, 565, 597, 598), (553, 552, 584, 585), (567, 566, 598, 599), (554, 553, 585, 586), (568, 567, 599, 600), (555, 554, 586, 587), (569, 568, 600, 601), (556, 555, 587, 588), (570, 569, 601, 602), (557, 556, 588, 589), (571, 570, 602, 603), (558, 557, 589, 590), (572, 571, 603, 604), (559, 558, 590, 591), (573, 572, 604, 605), (560, 559, 591, 592), (547, 546, 578, 579), (574, 573, 605, 606), (561, 560, 592, 593), (548, 547, 579, 580), (575, 574, 606, 607), (562, 561, 593, 594), (549, 548, 580, 581), (598, 597, 629, 630), (585, 584, 616, 617), (599, 598, 630, 631), (586, 585, 617, 618), (600, 599, 631, 632), (587, 586, 618, 619), (601, 600, 632, 633), (588, 587, 619, 620), (602, 601, 633, 634), (589, 588, 620, 621), (603, 602, 634, 635), (590, 589, 621, 622), (604, 603, 635, 636), (591, 590, 622, 623), (605, 604, 636, 637), (592, 591, 623, 624), (579, 578, 610, 611), (606, 605, 637, 638), (593, 592, 624, 625), (580, 579, 611, 612), (607, 606, 638, 639), (594, 593, 625, 626), (581, 580, 612, 613), (608, 607, 639, 640), (595, 594, 626, 627), (582, 581, 613, 614), (609, 608, 640, 641), (596, 595, 627, 628), (583, 582, 614, 615), (578, 609, 641, 610), (597, 596, 628, 629), (584, 583, 615, 616)])
me_cube.polygons.foreach_set('use_smooth', [True] * 640)
me_cube.polygons.foreach_set('material_index', [0, 0, 0, 0, 0, 0, 0, 0, 0, 0, 0, 0, 0, 0, 0, 0, 0, 0, 0, 0, 0, 0, 0, 0, 0, 0, 0, 0, 0, 0, 0, 0, 0, 0, 0, 0, 0, 0, 0, 0, 0, 0, 0, 0, 0, 0, 0, 0, 0, 0, 0, 0, 0, 0, 0, 0, 0, 0, 0, 0, 0, 0, 0, 0, 0, 0, 0, 0, 0, 0, 0, 0, 0, 0, 0, 0, 0, 0, 0, 0, 0, 0, 0, 0, 0, 0, 0, 0, 0, 0, 0, 0, 0, 0, 0, 0, 0, 0, 0, 0, 0, 0, 0, 0, 0, 0, 0, 0, 0, 0, 0, 0, 0, 0, 0, 0, 0, 0, 0, 0, 0, 0, 0, 0, 0, 0, 0, 0, 0, 0, 0, 0, 0, 0, 0, 0, 0, 0, 0, 0, 0, 0, 0, 0, 0, 0, 0, 0, 0, 0, 0, 0, 0, 0, 0, 0, 0, 0, 0, 0, 0, 0, 0, 0, 0, 0, 0, 0, 0, 0, 0, 0, 0, 0, 0, 0, 0, 0, 0, 0, 0, 0, 0, 0, 0, 0, 0, 0, 0, 0, 0, 0, 0, 0, 0, 0, 0, 0, 0, 0, 0, 0, 0, 0, 0, 0, 0, 0, 0, 0, 0, 0, 0, 0, 0, 0, 0, 0, 0, 0, 0, 0, 0, 0, 0, 0, 0, 0, 0, 0, 0, 0, 0, 0, 0, 0, 0, 0, 0, 0, 0, 0, 0, 0, 0, 0, 0, 0, 0, 0, 0, 0, 0, 0, 0, 0, 0, 0, 0, 0, 0, 0, 0, 0, 0, 0, 0, 0, 0, 0, 0, 0, 0, 0, 0, 0, 0, 0, 0, 0, 0, 0, 0, 0, 0, 0, 0, 0, 0, 0, 0, 0, 0, 0, 0, 0, 0, 0, 0, 0, 0, 0, 0, 0, 0, 0, 0, 0, 0, 0, 0, 0, 0, 0, 0, 0, 0, 0, 0, 0, 0, 0, 0, 0, 0, 0, 0, 0, 0, 0, 0, 0, 0, 0, 0, 0, 0, 0, 0, 0, 0, 0, 0, 0, 0, 0, 0, 0, 0, 0, 0, 0, 0, 0, 0, 0, 0, 0, 0, 0, 0, 0, 0, 0, 0, 0, 0, 0, 0, 0, 0, 0, 0, 0, 0, 0, 0, 0, 0, 0, 0, 0, 0, 0, 0, 0, 0, 0, 0, 0, 0, 0, 0, 0, 0, 0, 0, 0, 0, 0, 0, 0, 0, 0, 0, 0, 0, 0, 0, 0, 0, 0, 0, 0, 0, 0, 0, 0, 0, 0, 0, 0, 0, 0, 0, 0, 0, 0, 0, 0, 0, 0, 0, 0, 0, 0, 0, 0, 0, 0, 0, 0, 0, 0, 0, 0, 0, 0, 0, 0, 0, 0, 0, 0, 0, 0, 0, 0, 0, 0, 0, 0, 0, 0, 0, 0, 0, 0, 0, 0, 0, 0, 0, 0, 0, 0, 0, 0, 0, 0, 0, 0, 0, 0, 0, 0, 0, 0, 0, 0, 0, 0, 0, 0, 0, 0, 0, 0, 0, 0, 0, 0, 0, 0, 0, 0, 0, 0, 0, 0, 0, 0, 1, 1, 1, 1, 1, 1, 1, 1, 1, 1, 1, 1, 1, 1, 1, 1, 1, 1, 1, 1, 1, 1, 1, 1, 1, 1, 1, 1, 1, 1, 1, 1, 1, 1, 1, 1, 1, 1, 1, 1, 1, 1, 1, 1, 1, 1, 1, 1, 1, 1, 1, 1, 1, 1, 1, 1, 1, 1, 1, 1, 1, 1, 1, 1, 1, 1, 1, 1, 1, 1, 1, 1, 1, 1, 1, 1, 1, 1, 1, 1, 1, 1, 1, 1, 1, 1, 1, 1, 1, 1, 1, 1, 1, 1, 1, 1, 2, 2, 2, 2, 2, 2, 2, 2, 2, 2, 2, 2, 2, 2, 2, 2, 2, 2, 2, 2, 2, 2, 2, 2, 2, 2, 2, 2, 2, 2, 2, 2])
me_cube.materials.append(mat_lamp)
me_cube.materials.append(mat_support)
me_cube.materials.append(mat_cable)
me_cube.use_remesh_preserve_volume = False
me_cube.use_remesh_preserve_attributes = False
me_cube.use_mirror_vertex_groups = False
me_cube.update()

# ---- objects
ob_cube = bpy.data.objects.new('Cube', me_cube)
ob_lamp = bpy.data.objects.new('Lamp', light_lamp)
ob_camera = bpy.data.objects.new('Camera', cam_camera)

# ---- transforms, parenting, visibility, modifiers, constraints
ob_cube.location = (0.0, 0.0, 0.0)
ob_cube.lock_rotations_4d = False
ob_cube.empty_display_type = 'ARROWS'
ob_cube.lineart.crease_threshold = 0.0
_m = ob_cube.modifiers.new('Decimate', 'DECIMATE')
_m.ratio = 0.25
_m.angle_limit = 0.0
ob_lamp.location = (4.076, 1.005, 5.904)
ob_lamp.rotation_euler = (0.6503, 0.05522, 1.866)
ob_lamp.lock_rotations_4d = False
ob_lamp.empty_display_type = 'ARROWS'
ob_lamp.color = (0.0, 0.0, 0.0, 0.0)
ob_lamp.lineart.crease_threshold = 0.0
ob_camera.location = (7.481, -6.508, 5.344)
ob_camera.rotation_euler = (1.109, 0.01082, 0.8149)
ob_camera.lock_rotations_4d = False
ob_camera.empty_display_type = 'ARROWS'
ob_camera.color = (0.0, 0.0, 0.0, 0.0)
ob_camera.display_type = 'WIRE'
ob_camera.lineart.crease_threshold = 0.0

# ---- collection membership
col_collection_1.objects.link(ob_cube)
col_collection_1.objects.link(ob_lamp)
col_collection_1.objects.link(ob_camera)

# ---- scene / render settings (as saved in the file)
scene.camera = ob_camera
scene.frame_start = 1; scene.frame_end = 250; scene.frame_set(1)
scene.render.engine = 'BLENDER_EEVEE_NEXT'
scene.render.resolution_percentage = 50
scene.render.dither_intensity = 0.0
scene.cycles.use_denoising = False
scene.cycles.samples = 128
scene.cycles.sampling_pattern = 'TABULATED_SOBOL'
scene.cycles.light_sampling_threshold = 0.0
scene.cycles.use_adaptive_sampling = False
scene.cycles.use_light_tree = False
scene.cycles.blur_glossy = 0.0
scene.cycles.sample_clamp_indirect = 0.0
scene.view_settings.view_transform = 'Standard'
bpy.context.view_layer.update()
